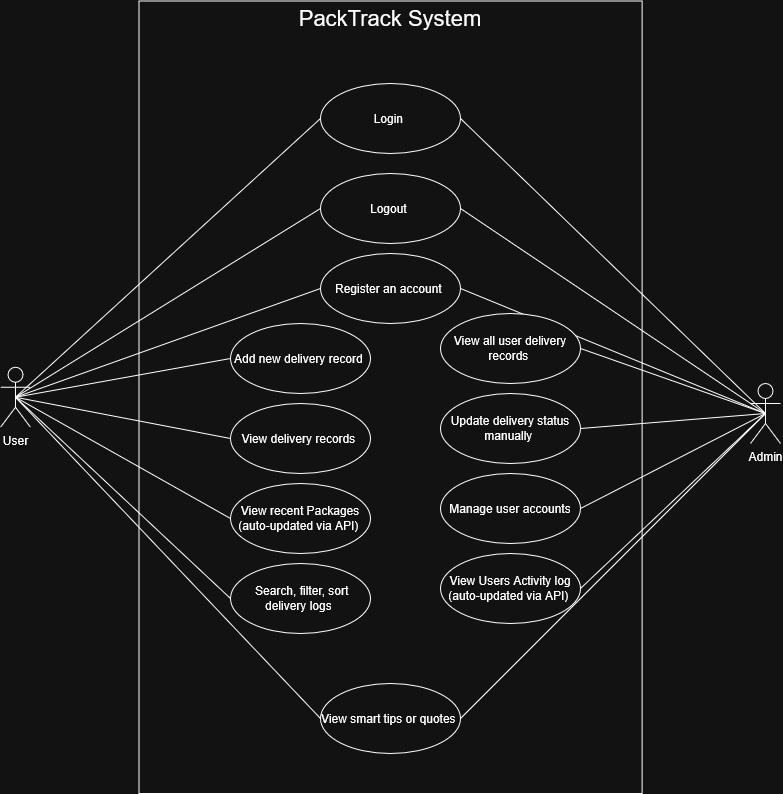

The diagram above was exported from draw.io. Its source (the exported page's mxGraphModel, read from the mxfile embedded in the PNG):
<mxGraphModel dx="1951" dy="594" grid="1" gridSize="10" guides="1" tooltips="1" connect="1" arrows="1" fold="1" page="1" pageScale="1" pageWidth="850" pageHeight="1100" math="0" shadow="0">
  <root>
    <mxCell id="0" />
    <mxCell id="1" parent="0" />
    <mxCell id="3_klM1NFgCy8jx0DaDOL-99" value="" style="shape=rect;html=1;verticalAlign=top;fontStyle=1;whiteSpace=wrap;align=center;fillColor=default;" parent="1" vertex="1">
      <mxGeometry x="-161.57" y="17.5" width="503.13" height="792.5" as="geometry" />
    </mxCell>
    <mxCell id="3_klM1NFgCy8jx0DaDOL-9" value="&lt;div&gt;&lt;span style=&quot;font-size: 12px;&quot;&gt;&lt;font style=&quot;color: light-dark(rgb(0, 0, 0), rgb(255, 255, 255));&quot;&gt;Register an account&amp;nbsp;&lt;/font&gt;&lt;/span&gt;&lt;/div&gt;" style="ellipse;whiteSpace=wrap;html=1;align=center;fontColor=light-dark(#FFFFFF,#FFFFFF);" parent="1" vertex="1">
      <mxGeometry x="20.009999999999998" y="270" width="140" height="70" as="geometry" />
    </mxCell>
    <mxCell id="3_klM1NFgCy8jx0DaDOL-92" style="rounded=0;orthogonalLoop=1;jettySize=auto;html=1;endArrow=none;startFill=0;entryX=1;entryY=0.5;entryDx=0;entryDy=0;exitX=0.5;exitY=0.5;exitDx=0;exitDy=0;exitPerimeter=0;" parent="1" target="3_klM1NFgCy8jx0DaDOL-22" edge="1" source="3_klM1NFgCy8jx0DaDOL-10">
      <mxGeometry relative="1" as="geometry">
        <mxPoint x="310" y="470" as="targetPoint" />
        <mxPoint x="450" y="430" as="sourcePoint" />
      </mxGeometry>
    </mxCell>
    <mxCell id="3_klM1NFgCy8jx0DaDOL-93" style="rounded=0;orthogonalLoop=1;jettySize=auto;html=1;entryX=1;entryY=0.5;entryDx=0;entryDy=0;endArrow=none;startFill=0;exitX=0.5;exitY=0.5;exitDx=0;exitDy=0;exitPerimeter=0;" parent="1" target="3_klM1NFgCy8jx0DaDOL-23" edge="1" source="3_klM1NFgCy8jx0DaDOL-10">
      <mxGeometry relative="1" as="geometry">
        <mxPoint x="450" y="430" as="sourcePoint" />
      </mxGeometry>
    </mxCell>
    <mxCell id="3_klM1NFgCy8jx0DaDOL-98" style="rounded=0;orthogonalLoop=1;jettySize=auto;html=1;entryX=1;entryY=0.5;entryDx=0;entryDy=0;elbow=vertical;endArrow=none;startFill=0;exitX=0.5;exitY=0.5;exitDx=0;exitDy=0;exitPerimeter=0;" parent="1" target="3_klM1NFgCy8jx0DaDOL-19" edge="1" source="3_klM1NFgCy8jx0DaDOL-10">
      <mxGeometry relative="1" as="geometry">
        <mxPoint x="450" y="430" as="sourcePoint" />
      </mxGeometry>
    </mxCell>
    <mxCell id="4" style="edgeStyle=none;html=1;entryX=1;entryY=0.5;entryDx=0;entryDy=0;endArrow=none;endFill=0;exitX=0.5;exitY=0.5;exitDx=0;exitDy=0;exitPerimeter=0;" parent="1" target="3" edge="1" source="3_klM1NFgCy8jx0DaDOL-10">
      <mxGeometry relative="1" as="geometry">
        <mxPoint x="450" y="430" as="sourcePoint" />
      </mxGeometry>
    </mxCell>
    <mxCell id="5" style="edgeStyle=none;html=1;entryX=1;entryY=0.5;entryDx=0;entryDy=0;endArrow=none;endFill=0;exitX=0.5;exitY=0.5;exitDx=0;exitDy=0;exitPerimeter=0;" parent="1" target="3_klM1NFgCy8jx0DaDOL-17" edge="1" source="3_klM1NFgCy8jx0DaDOL-10">
      <mxGeometry relative="1" as="geometry">
        <mxPoint x="450" y="430" as="sourcePoint" />
      </mxGeometry>
    </mxCell>
    <mxCell id="3_klM1NFgCy8jx0DaDOL-10" value="Admin" style="shape=umlActor;html=1;verticalLabelPosition=bottom;verticalAlign=top;align=center;" parent="1" vertex="1">
      <mxGeometry x="450" y="400" width="30" height="60" as="geometry" />
    </mxCell>
    <mxCell id="3_klM1NFgCy8jx0DaDOL-75" style="rounded=0;orthogonalLoop=1;jettySize=auto;html=1;entryX=0;entryY=0.5;entryDx=0;entryDy=0;endArrow=none;startFill=0;exitX=0.5;exitY=0.5;exitDx=0;exitDy=0;exitPerimeter=0;" parent="1" target="3_klM1NFgCy8jx0DaDOL-9" edge="1" source="buReNeXQFGkrPpyxyCvZ-4">
      <mxGeometry relative="1" as="geometry">
        <mxPoint x="-270" y="430" as="sourcePoint" />
      </mxGeometry>
    </mxCell>
    <mxCell id="3_klM1NFgCy8jx0DaDOL-80" style="rounded=0;orthogonalLoop=1;jettySize=auto;html=1;endArrow=none;startFill=0;entryX=0;entryY=0.5;entryDx=0;entryDy=0;exitX=0.5;exitY=0.5;exitDx=0;exitDy=0;exitPerimeter=0;" parent="1" target="3_klM1NFgCy8jx0DaDOL-13" edge="1" source="buReNeXQFGkrPpyxyCvZ-4">
      <mxGeometry relative="1" as="geometry">
        <mxPoint x="-150" y="410" as="targetPoint" />
        <mxPoint x="-270" y="430" as="sourcePoint" />
      </mxGeometry>
    </mxCell>
    <mxCell id="3_klM1NFgCy8jx0DaDOL-82" style="rounded=0;orthogonalLoop=1;jettySize=auto;html=1;entryX=0;entryY=0.5;entryDx=0;entryDy=0;endArrow=none;startFill=0;exitX=0.5;exitY=0.5;exitDx=0;exitDy=0;exitPerimeter=0;" parent="1" target="3_klM1NFgCy8jx0DaDOL-14" edge="1" source="buReNeXQFGkrPpyxyCvZ-4">
      <mxGeometry relative="1" as="geometry">
        <mxPoint x="-270" y="430" as="sourcePoint" />
      </mxGeometry>
    </mxCell>
    <mxCell id="3_klM1NFgCy8jx0DaDOL-85" style="rounded=0;orthogonalLoop=1;jettySize=auto;html=1;entryX=0;entryY=0.5;entryDx=0;entryDy=0;endArrow=none;startFill=0;exitX=0.5;exitY=0.5;exitDx=0;exitDy=0;exitPerimeter=0;" parent="1" target="3_klM1NFgCy8jx0DaDOL-17" edge="1" source="buReNeXQFGkrPpyxyCvZ-4">
      <mxGeometry relative="1" as="geometry">
        <mxPoint x="-270" y="430" as="sourcePoint" />
      </mxGeometry>
    </mxCell>
    <mxCell id="buReNeXQFGkrPpyxyCvZ-1" style="rounded=0;orthogonalLoop=1;jettySize=auto;html=1;endArrow=none;startFill=0;exitX=1;exitY=0.5;exitDx=0;exitDy=0;entryX=0.5;entryY=0.5;entryDx=0;entryDy=0;entryPerimeter=0;" parent="1" source="3_klM1NFgCy8jx0DaDOL-13" edge="1" target="3_klM1NFgCy8jx0DaDOL-10">
      <mxGeometry relative="1" as="geometry">
        <mxPoint x="450" y="430" as="targetPoint" />
      </mxGeometry>
    </mxCell>
    <mxCell id="3_klM1NFgCy8jx0DaDOL-13" value="&lt;span style=&quot;font-size: 12px;&quot;&gt;&lt;font style=&quot;color: light-dark(rgb(0, 0, 0), rgb(255, 255, 255));&quot;&gt;Login&amp;nbsp;&lt;/font&gt;&lt;/span&gt;" style="ellipse;whiteSpace=wrap;html=1;" parent="1" vertex="1">
      <mxGeometry x="20.01" y="100" width="140" height="70" as="geometry" />
    </mxCell>
    <mxCell id="3_klM1NFgCy8jx0DaDOL-14" value="&lt;div style=&quot;&quot;&gt;&lt;div&gt;&lt;font style=&quot;color: light-dark(rgb(0, 0, 0), rgb(255, 255, 255));&quot;&gt;Add new delivery record&amp;nbsp;&lt;/font&gt;&lt;/div&gt;&lt;/div&gt;" style="ellipse;whiteSpace=wrap;html=1;align=center;fontColor=light-dark(#FFFFFF,#FFFFFF);" parent="1" vertex="1">
      <mxGeometry x="-70" y="340" width="140" height="70" as="geometry" />
    </mxCell>
    <mxCell id="3_klM1NFgCy8jx0DaDOL-15" value="&lt;div style=&quot;&quot;&gt;&lt;div&gt;&lt;div&gt;&lt;span style=&quot;font-size: 12px;&quot;&gt;&lt;font style=&quot;color: light-dark(rgb(0, 0, 0), rgb(255, 255, 255));&quot;&gt;View delivery records&amp;nbsp;&lt;/font&gt;&lt;/span&gt;&lt;/div&gt;&lt;/div&gt;&lt;/div&gt;" style="ellipse;whiteSpace=wrap;html=1;align=center;fontColor=light-dark(#FFFFFF,#FFFFFF);" parent="1" vertex="1">
      <mxGeometry x="-70" y="420" width="140" height="70" as="geometry" />
    </mxCell>
    <mxCell id="3_klM1NFgCy8jx0DaDOL-16" value="&lt;div style=&quot;&quot;&gt;&lt;div&gt;&lt;div&gt;&lt;div&gt;&lt;span style=&quot;font-size: 12px;&quot;&gt;&lt;font style=&quot;color: light-dark(rgb(0, 0, 0), rgb(255, 255, 255));&quot;&gt;View recent Packages (auto-updated via API)&amp;nbsp;&lt;/font&gt;&lt;/span&gt;&lt;/div&gt;&lt;/div&gt;&lt;/div&gt;&lt;/div&gt;" style="ellipse;whiteSpace=wrap;html=1;align=center;fontColor=light-dark(#FFFFFF,#FFFFFF);" parent="1" vertex="1">
      <mxGeometry x="-70" y="500" width="140" height="70" as="geometry" />
    </mxCell>
    <mxCell id="3_klM1NFgCy8jx0DaDOL-17" value="&lt;div style=&quot;&quot;&gt;&lt;div&gt;&lt;div&gt;&lt;div&gt;&lt;div&gt;&lt;span style=&quot;font-size: 12px;&quot;&gt;&lt;font style=&quot;color: light-dark(rgb(0, 0, 0), rgb(255, 255, 255));&quot;&gt;View smart tips or quotes&amp;nbsp;&lt;/font&gt;&lt;/span&gt;&lt;/div&gt;&lt;/div&gt;&lt;/div&gt;&lt;/div&gt;&lt;/div&gt;" style="ellipse;whiteSpace=wrap;html=1;align=center;fontColor=light-dark(#FFFFFF,#FFFFFF);" parent="1" vertex="1">
      <mxGeometry x="20.01" y="700" width="140" height="70" as="geometry" />
    </mxCell>
    <mxCell id="3_klM1NFgCy8jx0DaDOL-19" value="&lt;div style=&quot;text-align: start;&quot;&gt;&lt;div&gt;&lt;div&gt;&lt;div&gt;&lt;div&gt;&lt;span style=&quot;font-size: 12px;&quot;&gt;&lt;font style=&quot;color: light-dark(rgb(0, 0, 0), rgb(255, 255, 255));&quot;&gt;Logout&amp;nbsp;&lt;/font&gt;&lt;/span&gt;&lt;br&gt;&lt;/div&gt;&lt;/div&gt;&lt;/div&gt;&lt;/div&gt;&lt;/div&gt;" style="ellipse;whiteSpace=wrap;html=1;" parent="1" vertex="1">
      <mxGeometry x="20" y="190" width="140" height="70" as="geometry" />
    </mxCell>
    <mxCell id="3_klM1NFgCy8jx0DaDOL-22" value="&lt;div style=&quot;&quot;&gt;&lt;div&gt;&lt;div&gt;&lt;div&gt;&lt;div&gt;&lt;div&gt;&lt;div&gt;&lt;div&gt;&lt;span style=&quot;font-size: 12px;&quot;&gt;&lt;font style=&quot;color: light-dark(rgb(0, 0, 0), rgb(255, 255, 255));&quot;&gt;Update delivery status manually&amp;nbsp;&lt;/font&gt;&lt;/span&gt;&lt;/div&gt;&lt;/div&gt;&lt;/div&gt;&lt;/div&gt;&lt;/div&gt;&lt;/div&gt;&lt;/div&gt;&lt;/div&gt;" style="ellipse;whiteSpace=wrap;html=1;align=center;fontColor=light-dark(#FFFFFF,#FFFFFF);" parent="1" vertex="1">
      <mxGeometry x="140" y="410" width="140" height="70" as="geometry" />
    </mxCell>
    <mxCell id="3_klM1NFgCy8jx0DaDOL-23" value="&lt;div style=&quot;&quot;&gt;&lt;font style=&quot;color: light-dark(rgb(0, 0, 0), rgb(255, 255, 255));&quot;&gt;Manage user accounts&lt;/font&gt;&lt;br&gt;&lt;/div&gt;" style="ellipse;whiteSpace=wrap;html=1;align=center;fontColor=light-dark(#FFFFFF,#FFFFFF);" parent="1" vertex="1">
      <mxGeometry x="140" y="490" width="140" height="70" as="geometry" />
    </mxCell>
    <mxCell id="3_klM1NFgCy8jx0DaDOL-83" style="rounded=0;orthogonalLoop=1;jettySize=auto;html=1;entryX=0;entryY=0.5;entryDx=0;entryDy=0;endArrow=none;startFill=0;exitX=0.5;exitY=0.5;exitDx=0;exitDy=0;exitPerimeter=0;" parent="1" target="3_klM1NFgCy8jx0DaDOL-15" edge="1" source="buReNeXQFGkrPpyxyCvZ-4">
      <mxGeometry relative="1" as="geometry">
        <mxPoint x="-270" y="430" as="sourcePoint" />
      </mxGeometry>
    </mxCell>
    <mxCell id="3_klM1NFgCy8jx0DaDOL-84" style="rounded=0;orthogonalLoop=1;jettySize=auto;html=1;entryX=0;entryY=0.5;entryDx=0;entryDy=0;endArrow=none;startFill=0;exitX=0.5;exitY=0.5;exitDx=0;exitDy=0;exitPerimeter=0;" parent="1" target="3_klM1NFgCy8jx0DaDOL-16" edge="1" source="buReNeXQFGkrPpyxyCvZ-4">
      <mxGeometry relative="1" as="geometry">
        <mxPoint x="-270" y="430" as="sourcePoint" />
      </mxGeometry>
    </mxCell>
    <mxCell id="3_klM1NFgCy8jx0DaDOL-87" style="rounded=0;orthogonalLoop=1;jettySize=auto;html=1;entryX=0;entryY=0.5;entryDx=0;entryDy=0;endArrow=none;startFill=0;exitX=0.5;exitY=0.5;exitDx=0;exitDy=0;exitPerimeter=0;" parent="1" target="3_klM1NFgCy8jx0DaDOL-19" edge="1" source="buReNeXQFGkrPpyxyCvZ-4">
      <mxGeometry relative="1" as="geometry">
        <mxPoint x="-270" y="430" as="sourcePoint" />
      </mxGeometry>
    </mxCell>
    <mxCell id="buReNeXQFGkrPpyxyCvZ-4" value="User" style="shape=umlActor;html=1;verticalLabelPosition=bottom;verticalAlign=top;align=center;" parent="1" vertex="1">
      <mxGeometry x="-300" y="383.75" width="30" height="60" as="geometry" />
    </mxCell>
    <mxCell id="buReNeXQFGkrPpyxyCvZ-5" value="PackTrack System" style="text;html=1;align=center;verticalAlign=middle;whiteSpace=wrap;rounded=0;fontSize=22;fontStyle=0" parent="1" vertex="1">
      <mxGeometry x="-9.989999999999998" y="20" width="200" height="30" as="geometry" />
    </mxCell>
    <mxCell id="buReNeXQFGkrPpyxyCvZ-7" style="rounded=0;orthogonalLoop=1;jettySize=auto;html=1;exitX=0;exitY=0.5;exitDx=0;exitDy=0;endArrow=none;startFill=0;entryX=0.5;entryY=0.5;entryDx=0;entryDy=0;entryPerimeter=0;" parent="1" source="buReNeXQFGkrPpyxyCvZ-6" edge="1" target="buReNeXQFGkrPpyxyCvZ-4">
      <mxGeometry relative="1" as="geometry">
        <mxPoint x="-270" y="430" as="targetPoint" />
      </mxGeometry>
    </mxCell>
    <mxCell id="buReNeXQFGkrPpyxyCvZ-6" value="&lt;div style=&quot;&quot;&gt;&lt;font style=&quot;color: light-dark(rgb(0, 0, 0), rgb(255, 255, 255));&quot;&gt;&amp;nbsp;Search, filter, sort delivery logs&amp;nbsp;&lt;/font&gt;&lt;br&gt;&lt;/div&gt;" style="ellipse;whiteSpace=wrap;html=1;align=center;fontColor=light-dark(#FFFFFF,#FFFFFF);" parent="1" vertex="1">
      <mxGeometry x="-70" y="580" width="140" height="70" as="geometry" />
    </mxCell>
    <mxCell id="3" value="&lt;div style=&quot;&quot;&gt;&lt;span&gt;&lt;font style=&quot;color: light-dark(rgb(192, 192, 192), rgb(255, 255, 255));&quot;&gt;View Users Activity log&lt;br&gt;(auto-updated via API)&amp;nbsp;&lt;/font&gt;&lt;/span&gt;&lt;/div&gt;" style="ellipse;whiteSpace=wrap;html=1;align=center;" parent="1" vertex="1">
      <mxGeometry x="140" y="570" width="140" height="70" as="geometry" />
    </mxCell>
    <mxCell id="3_klM1NFgCy8jx0DaDOL-96" style="rounded=0;orthogonalLoop=1;jettySize=auto;html=1;entryX=1;entryY=0.5;entryDx=0;entryDy=0;endArrow=none;startFill=0;exitX=0.5;exitY=0.5;exitDx=0;exitDy=0;exitPerimeter=0;" parent="1" target="3_klM1NFgCy8jx0DaDOL-21" edge="1" source="3_klM1NFgCy8jx0DaDOL-10">
      <mxGeometry relative="1" as="geometry">
        <mxPoint x="450" y="430" as="sourcePoint" />
      </mxGeometry>
    </mxCell>
    <mxCell id="6" style="rounded=0;orthogonalLoop=1;jettySize=auto;html=1;endArrow=none;startFill=0;exitX=1;exitY=0.5;exitDx=0;exitDy=0;entryX=0.5;entryY=0.5;entryDx=0;entryDy=0;entryPerimeter=0;" parent="1" source="3_klM1NFgCy8jx0DaDOL-9" edge="1" target="3_klM1NFgCy8jx0DaDOL-10">
      <mxGeometry relative="1" as="geometry">
        <mxPoint x="450" y="430" as="targetPoint" />
        <mxPoint x="170" y="145" as="sourcePoint" />
      </mxGeometry>
    </mxCell>
    <mxCell id="3_klM1NFgCy8jx0DaDOL-21" value="&lt;div style=&quot;&quot;&gt;&lt;div&gt;&lt;div&gt;&lt;div&gt;&lt;div&gt;&lt;div&gt;&lt;div&gt;&lt;span style=&quot;font-size: 12px;&quot;&gt;&lt;font style=&quot;color: light-dark(rgb(0, 0, 0), rgb(255, 255, 255));&quot;&gt;View all user delivery records&amp;nbsp;&lt;/font&gt;&lt;/span&gt;&lt;/div&gt;&lt;/div&gt;&lt;/div&gt;&lt;/div&gt;&lt;/div&gt;&lt;/div&gt;&lt;/div&gt;" style="ellipse;whiteSpace=wrap;html=1;align=center;fontColor=light-dark(#FFFFFF,#FFFFFF);" parent="1" vertex="1">
      <mxGeometry x="140" y="330" width="140" height="70" as="geometry" />
    </mxCell>
  </root>
</mxGraphModel>